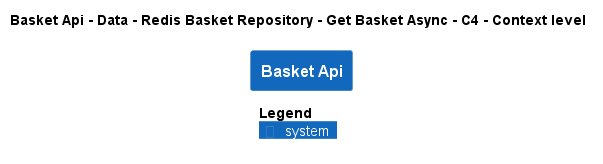

The diagram above was rendered by PlantUML. Its source (embedded in the PNG):
@startuml
!pragma layout smetana
!include ..\..\..\..\..\..\..\..\..\..\..\.c4s\C4_Context.puml

AddElementTag("c4interflow:lifecycle:new", $bgColor=green, $fontColor=#ffffff, $borderColor=green, $shadowing="False")
AddElementTag("c4interflow:lifecycle:changed", $bgColor=orange, $fontColor=#ffffff, $borderColor=orange, $shadowing="False")
AddElementTag("c4interflow:lifecycle:removed", $bgColor=red, $fontColor=#ffffff, $borderColor=red, $shadowing="False")

AddRelTag("c4interflow:lifecycle:new", $textColor=green, $lineColor=green)
AddRelTag("c4interflow:lifecycle:changed", $textColor=orange, $lineColor=orange)
AddRelTag("c4interflow:lifecycle:removed", $textColor=red, $lineColor=red)

SHOW_PERSON_PORTRAIT()
LAYOUT_TOP_DOWN()

skinparam linetype polyline

title Basket Api - Data - Redis Basket Repository - Get Basket Async - C4 - Context level

System(dotnet.eShop.Architecture.SoftwareSystems.BasketApi, "Basket Api", "")



SHOW_LEGEND()
@enduml